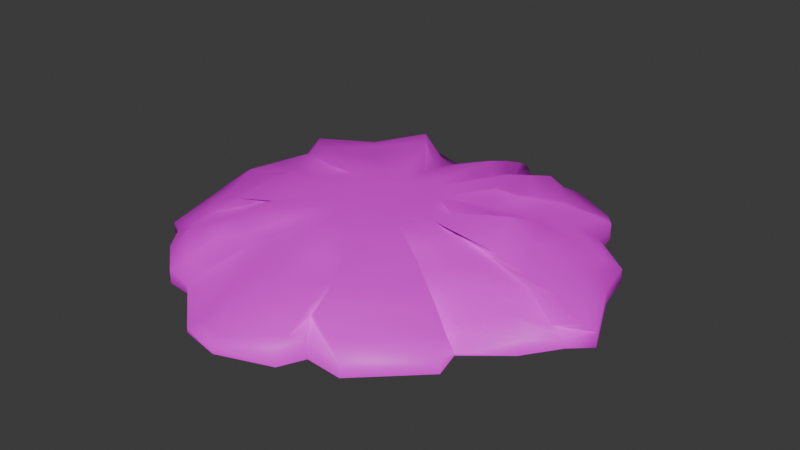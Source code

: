 # Source: Haypile.blend  (saved by Blender 4.0.36; exported with 4.5.12 LTS)
import bpy
from mathutils import Matrix  # noqa: F401  (used for matrix-valued properties, if any)

bpy.ops.wm.read_factory_settings(use_empty=True)
scene = bpy.context.scene
scene.name = 'Scene'

# ---- collections
col_collection = bpy.data.collections.new('Collection'); scene.collection.children.link(col_collection)

# ---- images (referenced by path relative to the original .blend; pixels are not part of the script)
import os
ASSET_DIR = os.environ.get("B2B_ASSET_DIR", "")  # directory of the original .blend (textures are referenced by path, not embedded)
HERE = os.path.dirname(os.path.abspath(__file__))  # packed textures are extracted next to this script under _unpacked/

def load_image(name, relpath, width, height, colorspace="sRGB"):
    """Load a texture the original file referenced (path relative to the .blend, or extracted next to this script)."""
    p = next((c for c in (os.path.join(HERE, relpath), os.path.join(ASSET_DIR, relpath)) if relpath and os.path.exists(c)), "")
    if p:
        img = bpy.data.images.load(p, check_existing=True)
        img.name = name
    else:  # same state as the original file: an image datablock whose file is absent (Cycles renders it pink)
        img = bpy.data.images.new(name, width, height)
        img.source = "FILE"
        img.filepath = "//" + (relpath or name)
    img.colorspace_settings.name = colorspace
    return img
img_hay_png = load_image('Hay.png', 'Hay.png', 1024, 1024, 'sRGB')

# ---- materials (node trees are filled in below, after node groups)
mat_hay = bpy.data.materials.new('Hay')
mat_hay.use_transparent_shadow = False

# ---- material node trees
mat_hay.use_nodes = True; mat_hay.node_tree.nodes.clear()
_N = mat_hay.node_tree.nodes; _L = mat_hay.node_tree.links
n0 = _N.new('ShaderNodeBsdfPrincipled'); n0.name = 'Principled BSDF'; n0.location = (10, 300)
n0.inputs[3].default_value = 1.45
n1 = _N.new('ShaderNodeOutputMaterial'); n1.name = 'Material Output'; n1.location = (300, 300)
n2 = _N.new('ShaderNodeTexImage'); n2.name = 'Image Texture'; n2.location = (-280, 280)
n2.image = img_hay_png
_L.new(n0.outputs[0], n1.inputs[0])
_L.new(n2.outputs[0], n0.inputs[0])
n1.is_active_output = True

# ---- world
world_world = bpy.data.worlds.new('World'); scene.world = world_world
world_world.use_nodes = True; world_world.node_tree.nodes.clear()
_N = world_world.node_tree.nodes; _L = world_world.node_tree.links
n0 = _N.new('ShaderNodeOutputWorld'); n0.name = 'World Output'; n0.location = (300, 300)
n1 = _N.new('ShaderNodeBackground'); n1.name = 'Background'; n1.location = (10, 300)
n1.inputs[0].default_value = (0.05088, 0.05088, 0.05088, 1.0)
_L.new(n1.outputs[0], n0.inputs[0])
n0.is_active_output = True
world_world.color = (0.05088, 0.05088, 0.05088)
world_world.use_sun_shadow = False
world_world.sun_shadow_jitter_overblur = 0.0

# ---- meshes
me_circle = bpy.data.meshes.new('Circle')
me_circle.from_pydata([(0.02068, 1.014, 0.04365), (-0.1625, 0.8383, 0.04695), (-0.3029, 0.843, 0.02577), (-0.632, 0.9316, 0.03255), (-0.7932, 0.7745, 0.01441), (-0.9164, 0.5118, 0.07384), (-0.9884, 0.4011, -0.002032), (-0.9952, 0.2069, 0.0386), (-0.9742, -0.02829, 0.0729), (-0.9824, -0.1704, 0.03303), (-0.8856, -0.5337, 0.03), (-0.8204, -0.5599, 0.03079), (-0.7094, -0.705, 0.03675), (-0.5368, -0.8498, 0.03854), (-0.4078, -0.8644, 0.02432), (-0.1844, -1.061, -0.002564), (0.007337, -1.099, 0.01136), (0.2555, -1.009, 0.04614), (0.3098, -0.8929, 0.05055), (0.4869, -0.9071, 0.04417), (0.7562, -0.6491, 0.04615), (0.723, -0.5178, -0.007832), (0.9091, -0.3644, 0.05761), (1.02, -0.2065, 0.01667), (1.11, -0.1235, 0.04796), (0.9723, 0.1832, 0.04615), (0.9283, 0.3817, 0.04183), (0.7361, 0.5098, 0.07005), (0.6911, 0.6984, 0.05544), (0.6193, 0.7982, 0.03065), (0.382, 0.9198, 0.03897), (0.1328, 0.9034, 0.03207), (0.02909, 0.9335, 0.09041), (-0.1321, 0.6879, 0.0952), (-0.2353, 0.7255, 0.06441), (-0.6205, 0.9039, 0.07427), (-0.7733, 0.7425, 0.0479), (-0.8855, 0.4422, 0.1343), (-0.9404, 0.3744, 0.024), (-0.9196, 0.1931, 0.08307), (-0.8787, -0.04377, 0.1329), (-0.901, -0.1452, 0.07497), (-0.7689, -0.5064, 0.09708), (-0.7459, -0.5175, 0.07172), (-0.6516, -0.6468, 0.1144), (-0.4822, -0.7904, 0.08298), (-0.3877, -0.7618, 0.0623), (-0.164, -1.017, 0.02323), (0.009695, -1.062, 0.04346), (0.2655, -0.9417, 0.09403), (0.2433, -0.8033, 0.1004), (0.4076, -0.8736, 0.09117), (0.7176, -0.5655, 0.09403), (0.6024, -0.4563, 0.01557), (0.8232, -0.3264, 0.1107), (0.9538, -0.1977, 0.05118), (1.074, -0.1821, 0.09667), (0.8844, 0.1586, 0.09404), (0.8511, 0.3463, 0.08776), (0.6214, 0.4393, 0.1288), (0.623, 0.6319, 0.1076), (0.6002, 0.71, 0.0715), (0.3483, 0.8371, 0.0836), (0.08704, 0.7826, 0.07357), (0.03682, 0.7998, 0.1476), (-0.1659, 0.5813, 0.1434), (0.4293, 0.3081, 0.1817), (-0.485, 0.8164, 0.1469), (-0.6182, 0.5643, 0.1405), (-0.784, 0.3121, 0.166), (-0.8015, 0.275, 0.1294), (-0.747, 0.09936, 0.1395), (-0.7496, -0.03892, 0.154), (-0.8121, -0.09339, 0.139), (-0.6792, -0.4905, 0.1609), (-0.646, -0.4767, 0.1439), (-0.5746, -0.5984, 0.1536), (-0.4111, -0.6908, 0.1717), (-0.2941, -0.6358, 0.1418), (-0.1251, -0.8657, 0.1283), (0.05303, -0.8827, 0.1317), (0.2419, -0.8083, 0.1475), (0.2572, -0.7334, 0.1674), (0.2926, -0.829, 0.1477), (0.6106, -0.4948, 0.1495), (0.4874, -0.414, 0.1275), (0.677, -0.3001, 0.1658), (0.8023, -0.1374, 0.1313), (0.9289, -0.1418, 0.1492), (0.7738, 0.1657, 0.1454), (0.7214, 0.3036, 0.1492), (0.5248, 0.379, 0.158), (0.5007, 0.5385, 0.1614), (0.5062, 0.608, 0.1428), (0.2984, 0.7898, 0.1467), (0.121, 0.673, 0.1449), (0.02068, 1.014, -0.02226), (-0.1625, 0.8383, -0.02226), (-0.3029, 0.843, -0.02226), (-0.632, 0.9316, -0.02226), (-0.7932, 0.7745, -0.02226), (-0.9164, 0.5118, -0.02226), (-0.9884, 0.4011, -0.02226), (-0.9952, 0.2069, -0.02226), (-0.9742, -0.02829, -0.02226), (-0.9824, -0.1704, -0.02226), (-0.8856, -0.5337, -0.02226), (-0.8204, -0.5599, -0.02226), (-0.7094, -0.705, -0.02226), (-0.5368, -0.8498, -0.02226), (-0.4078, -0.8644, -0.02226), (-0.1844, -1.061, -0.02226), (0.007337, -1.099, -0.02226), (0.2555, -1.009, -0.02226), (0.3098, -0.8929, -0.02226), (0.4869, -0.9071, -0.02226), (0.7562, -0.6491, -0.02226), (0.723, -0.5178, -0.02226), (0.9091, -0.3644, -0.02226), (1.02, -0.2065, -0.02226), (1.11, -0.1235, -0.02226), (0.9723, 0.1832, -0.02226), (0.9283, 0.3817, -0.02226), (0.7361, 0.5098, -0.02226), (0.6911, 0.6984, -0.02226), (0.6193, 0.7982, -0.02226), (0.382, 0.9198, -0.02226), (0.1328, 0.9034, -0.02226), (0.03348, 0.5082, 0.2021), (-0.1155, 0.3457, 0.1987), (0.3986, 0.4373, 0.1915), (-0.2758, 0.5549, 0.208), (-0.3642, 0.2939, 0.2073), (-0.5314, 0.1344, 0.2386), (-0.5176, 0.1283, 0.1961), (-0.4508, -0.00314, 0.1894), (-0.4846, -0.03771, 0.1955), (-0.5448, -0.08697, 0.2278), (-0.4429, -0.3298, 0.2019), (-0.4511, -0.3069, 0.1987), (-0.3878, -0.4376, 0.2186), (-0.266, -0.4716, 0.203), (-0.1591, -0.4097, 0.2035), (-0.06867, -0.5685, 0.2183), (0.07206, -0.5616, 0.1918), (0.1621, -0.5336, 0.2061), (0.2241, -0.6655, 0.1757), (0.3925, -0.3414, 0.2044), (0.2914, -0.2998, 0.1963), (0.4149, -0.2236, 0.2292), (0.5078, -0.07312, 0.1877), (0.6099, -0.09122, 0.2024), (0.5158, 0.1218, 0.2584), (0.4613, 0.1919, 0.2066), (0.3338, 0.2372, 0.2054), (0.2964, 0.3361, 0.245), (0.3214, 0.3833, 0.2012), (0.1932, 0.5638, 0.2034), (0.1177, 0.4281, 0.2045), (-0.2266, -0.5228, 0.1727), (-0.09689, -0.7171, 0.1614), (-0.1407, 0.4635, 0.1711), (0.4138, 0.4956, 0.191), (0.06255, -0.7222, 0.1617), (-0.3804, 0.6857, 0.1774), (0.2458, 0.6768, 0.175), (-0.4912, 0.4291, 0.2067), (0.1193, 0.5505, 0.1747), (-0.6577, 0.2232, 0.1925), (0.03515, 0.654, 0.1966), (0.2668, -0.7155, 0.1886), (-0.6595, 0.2016, 0.1627), (0.5015, -0.4181, 0.177), (-0.5989, 0.04811, 0.1644), (0.3894, -0.3569, 0.1619), (-0.6171, -0.03831, 0.1747), (0.5459, -0.2618, 0.1975), (-0.6872, -0.06937, 0.1655), (0.6551, -0.1053, 0.1595), (-0.5611, -0.4102, 0.2068), (0.7694, -0.1165, 0.1758), (-0.5419, -0.4053, 0.1733), (0.6448, 0.1438, 0.1708), (-0.4812, -0.518, 0.1861), (0.5913, 0.2477, 0.206), (-0.3385, -0.5812, 0.1747), (0.0345, 0.218, 0.2479), (-0.04676, 0.1294, 0.2479), (-0.1341, 0.2435, 0.2479), (-0.1824, 0.1012, 0.2696), (-0.2697, 0.01252, 0.2683), (-0.2296, -0.0608, 0.2479), (-0.248, -0.07965, 0.2479), (-0.2904, -0.08382, 0.2479), (-0.2275, -0.2327, 0.2479), (-0.1952, -0.2977, 0.2479), (-0.1288, -0.3163, 0.2479), (-0.07052, -0.2825, 0.2839), (-0.0212, -0.3691, 0.2479), (0.05554, -0.3653, 0.2479), (0.1008, -0.3655, 0.2479), (0.2302, -0.2452, 0.2479), (0.1751, -0.2226, 0.2479), (0.2425, -0.181, 0.2732), (0.2932, -0.09897, 0.2479), (0.3488, -0.1088, 0.2479), (0.2975, 0.007345, 0.2479), (0.2678, 0.04554, 0.287), (0.1983, 0.07027, 0.2479), (0.1915, 0.1499, 0.2479), (0.1216, 0.2483, 0.2479), (0.0804, 0.1743, 0.2479)], [], [(12, 44, 43, 11), (26, 58, 57, 25), (13, 45, 44, 12), (27, 59, 58, 26), (14, 46, 45, 13), (1, 33, 32, 0), (28, 60, 59, 27), (15, 47, 46, 14), (2, 34, 33, 1), (29, 61, 60, 28), (16, 48, 47, 15), (3, 35, 34, 2), (30, 62, 61, 29), (17, 49, 48, 16), (4, 36, 35, 3), (31, 63, 62, 30), (18, 50, 49, 17), (5, 37, 36, 4), (0, 32, 63, 31), (19, 51, 50, 18), (6, 38, 37, 5), (20, 52, 51, 19), (7, 39, 38, 6), (21, 53, 52, 20), (8, 40, 39, 7), (22, 54, 53, 21), (9, 41, 40, 8), (23, 55, 54, 22), (10, 42, 41, 9), (24, 56, 55, 23), (11, 43, 42, 10), (25, 57, 56, 24), (52, 84, 83, 51), (39, 71, 70, 38), (53, 85, 84, 52), (40, 72, 71, 39), (54, 86, 85, 53), (41, 73, 72, 40), (55, 87, 86, 54), (42, 74, 73, 41), (56, 88, 87, 55), (43, 75, 74, 42), (57, 89, 88, 56), (44, 76, 75, 43), (58, 90, 89, 57), (45, 77, 76, 44), (59, 91, 90, 58), (46, 78, 77, 45), (33, 65, 64, 32), (60, 92, 91, 59), (47, 79, 78, 46), (34, 65, 33), (61, 93, 92, 60), (48, 80, 79, 47), (35, 67, 65, 34), (62, 94, 93, 61), (49, 81, 80, 48), (36, 68, 67, 35), (63, 95, 94, 62), (50, 82, 81, 49), (37, 69, 68, 36), (32, 64, 95, 63), (51, 83, 82, 50), (38, 70, 69, 37), (18, 114, 115, 19), (5, 101, 102, 6), (19, 115, 116, 20), (6, 102, 103, 7), (20, 116, 117, 21), (7, 103, 104, 8), (21, 117, 118, 22), (8, 104, 105, 9), (22, 118, 119, 23), (9, 105, 106, 10), (23, 119, 120, 24), (10, 106, 107, 11), (24, 120, 121, 25), (11, 107, 108, 12), (25, 121, 122, 26), (12, 108, 109, 13), (26, 122, 123, 27), (13, 109, 110, 14), (0, 96, 97, 1), (27, 123, 124, 28), (14, 110, 111, 15), (1, 97, 98, 2), (28, 124, 125, 29), (15, 111, 112, 16), (2, 98, 99, 3), (29, 125, 126, 30), (16, 112, 113, 17), (3, 99, 100, 4), (30, 126, 127, 31), (17, 113, 114, 18), (4, 100, 101, 5), (31, 127, 96, 0), (130, 155, 154, 66), (160, 143, 142, 159), (65, 161, 169, 64), (162, 156, 155, 130), (163, 144, 143, 160), (164, 131, 129, 161), (165, 157, 156, 162), (146, 145, 144, 163), (166, 132, 131, 164), (167, 158, 157, 165), (168, 133, 132, 166), (169, 128, 158, 167), (171, 134, 133, 168), (172, 147, 146, 170), (173, 135, 134, 171), (174, 148, 147, 172), (175, 136, 135, 173), (176, 149, 148, 174), (177, 137, 136, 175), (178, 150, 149, 176), (179, 138, 137, 177), (180, 151, 150, 178), (181, 139, 138, 179), (182, 152, 151, 180), (183, 140, 139, 181), (184, 153, 152, 182), (185, 141, 140, 183), (66, 154, 153, 184), (159, 142, 141, 185), (161, 129, 128, 169), (78, 159, 185, 77), (91, 66, 184, 90), (77, 185, 183, 76), (90, 184, 182, 89), (76, 183, 181, 75), (89, 182, 180, 88), (75, 181, 179, 74), (88, 180, 178, 87), (74, 179, 177, 73), (87, 178, 176, 86), (73, 177, 175, 72), (86, 176, 174, 85), (72, 175, 173, 71), (85, 174, 172, 84), (71, 173, 171, 70), (84, 172, 170, 83), (70, 171, 168, 69), (83, 170, 146, 82), (64, 169, 167, 95), (69, 168, 166, 68), (82, 146, 81), (95, 167, 165, 94), (68, 166, 164, 67), (81, 146, 163, 80), (94, 165, 162, 93), (67, 164, 161, 65), (80, 163, 160, 79), (93, 162, 130, 92), (79, 160, 159, 78), (92, 130, 66, 91), (151, 205, 204, 150), (139, 194, 138), (131, 188, 187, 129), (152, 206, 205, 151), (140, 195, 194, 139), (153, 207, 206, 152), (141, 196, 195, 140), (154, 208, 207, 153), (142, 197, 196, 141), (129, 187, 186, 128), (155, 209, 208, 154), (143, 198, 197, 142), (156, 209, 155), (144, 199, 198, 143), (157, 210, 209, 156), (145, 200, 199, 144), (132, 189, 188, 131), (158, 211, 210, 157), (133, 190, 189, 132), (128, 186, 211, 158), (146, 200, 145), (134, 190, 133), (147, 201, 200, 146), (135, 191, 190, 134), (148, 202, 201, 147), (136, 192, 191, 135), (149, 203, 202, 148), (137, 193, 192, 136), (150, 204, 203, 149), (138, 194, 193, 137), (187, 188, 189, 190, 191, 192, 193, 194, 195, 196, 197, 198, 199, 200, 201, 202, 203, 204, 205, 206, 207, 208, 209, 210, 211, 186)])
me_circle.polygons.foreach_set('use_smooth', [True] * 187)
_uv = me_circle.uv_layers.new(name='UVMap')
_uv.uv.foreach_set('vector', [0.7862, 0.4652, 0.7544, 0.459, 0.7332, 0.5186, 0.7636, 0.5338, 0.06687, 0.1737, 0.09572, 0.1906, 0.1495, 0.1379, 0.1218, 0.1151, 0.7949, 0.3767, 0.7634, 0.3718, 0.7544, 0.459, 0.7862, 0.4652, 0.06802, 0.2647, 0.1166, 0.2859, 0.09572, 0.1906, 0.06687, 0.1737, 0.7709, 0.3315, 0.733, 0.3475, 0.7634, 0.3718, 0.7949, 0.3767, 0.1613, 0.6309, 0.2036, 0.5871, 0.08758, 0.5893, 0.06304, 0.6104, 0.01657, 0.3215, 0.05351, 0.3285, 0.1166, 0.2859, 0.06802, 0.2647, 0.7851, 0.215, 0.7663, 0.218, 0.733, 0.3475, 0.7709, 0.3315, 0.191, 0.6779, 0.2143, 0.6293, 0.2036, 0.5871, 0.1613, 0.6309, 7.125e-08, 0.3673, 0.03306, 0.3536, 0.05351, 0.3285, 0.01657, 0.3215, 0.7547, 0.144, 0.7421, 0.1513, 0.7663, 0.218, 0.7851, 0.215, 0.2355, 0.8048, 0.242, 0.7946, 0.2143, 0.6293, 0.191, 0.6779, 0.01328, 0.4717, 0.04782, 0.4639, 0.03306, 0.3536, 7.125e-08, 0.3673, 0.6702, 0.08287, 0.6461, 0.09434, 0.7421, 0.1513, 0.7547, 0.144, 0.8463, 0.08182, 0.8599, 0.0904, 0.871, 0.008287, 0.8543, -3.128e-09, 0.07418, 0.5493, 0.1238, 0.5369, 0.04782, 0.4639, 0.01328, 0.4717, 0.6202, 0.09108, 0.6059, 0.1324, 0.6461, 0.09434, 0.6702, 0.08287, 0.4358, 0.8036, 0.4517, 0.7776, 0.3286, 0.8086, 0.3226, 0.8224, 0.06304, 0.6104, 0.08758, 0.5893, 0.1238, 0.5369, 0.07418, 0.5493, 0.05278, 0.9892, 0.05558, 0.9507, 0.02971, 0.8849, 0.02611, 0.9286, 0.8398, 0.2476, 0.8507, 0.25, 0.8945, 0.2168, 0.8699, 0.1962, 0.4412, -2.195e-08, 0.4227, 0.03086, 0.5922, 0.0632, 0.5853, 0.03027, 0.5527, 0.7616, 0.5404, 0.7335, 0.4859, 0.7812, 0.4878, 0.803, 0.9135, 0.8382, 0.9263, 0.7855, 0.8736, 0.8286, 0.879, 0.8627, 0.6247, 0.7021, 0.6085, 0.6671, 0.5404, 0.7335, 0.5527, 0.7616, 0.3144, 0.01351, 0.3212, 0.0496, 0.4126, 0.09329, 0.4057, 0.04044, 0.6728, 0.6734, 0.6465, 0.6521, 0.6085, 0.6671, 0.6247, 0.7021, 0.2381, 0.01288, 0.2501, 0.03616, 0.3212, 0.0496, 0.3144, 0.01351, 0.7696, 0.5609, 0.7348, 0.5285, 0.6465, 0.6521, 0.6728, 0.6734, 0.9382, 2.56e-08, 0.9184, 0.0266, 0.9387, 0.06197, 0.9505, 0.04808, 0.912, 0.4994, 0.9125, 0.4633, 0.905, 0.4648, 0.9102, 0.508, 0.1218, 0.1151, 0.1495, 0.1379, 0.2181, -1.964e-08, 0.191, 0.001788, 0.4227, 0.03086, 0.4235, 0.08107, 0.6034, 0.1102, 0.5922, 0.0632, 0.5404, 0.7335, 0.5325, 0.656, 0.4874, 0.713, 0.4859, 0.7812, 0.9263, 0.7855, 0.9047, 0.7239, 0.8736, 0.7736, 0.8736, 0.8286, 0.6085, 0.6671, 0.5782, 0.6259, 0.5325, 0.656, 0.5404, 0.7335, 0.3212, 0.0496, 0.3453, 0.1027, 0.4246, 0.1394, 0.4126, 0.09329, 0.6465, 0.6521, 0.6099, 0.6343, 0.5782, 0.6259, 0.6085, 0.6671, 0.2501, 0.03616, 0.2643, 0.09838, 0.3453, 0.1027, 0.3212, 0.0496, 0.7348, 0.5285, 0.7097, 0.5024, 0.6099, 0.6343, 0.6465, 0.6521, 0.8251, 0.8914, 0.8283, 0.8292, 0.8075, 0.7868, 0.7949, 0.8573, 0.9125, 0.4633, 0.9053, 0.4167, 0.8992, 0.4273, 0.905, 0.4648, 0.1495, 0.1379, 0.1719, 0.1751, 0.2375, 0.05602, 0.2181, -1.964e-08, 0.7544, 0.459, 0.7215, 0.4442, 0.6978, 0.4947, 0.7332, 0.5186, 0.09572, 0.1906, 0.1386, 0.2229, 0.1719, 0.1751, 0.1495, 0.1379, 0.7634, 0.3718, 0.7152, 0.3704, 0.7215, 0.4442, 0.7544, 0.459, 0.1166, 0.2859, 0.1579, 0.3037, 0.1386, 0.2229, 0.09572, 0.1906, 0.733, 0.3475, 0.6712, 0.3445, 0.7152, 0.3704, 0.7634, 0.3718, 0.2036, 0.5871, 0.2459, 0.574, 0.1295, 0.5566, 0.08758, 0.5893, 0.05351, 0.3285, 0.1113, 0.3471, 0.1579, 0.3037, 0.1166, 0.2859, 0.7663, 0.218, 0.7084, 0.2383, 0.6712, 0.3445, 0.733, 0.3475, 0.2143, 0.6293, 0.2459, 0.574, 0.2036, 0.5871, 0.03306, 0.3536, 0.08738, 0.3609, 0.1113, 0.3471, 0.05351, 0.3285, 0.7421, 0.1513, 0.6743, 0.1764, 0.7084, 0.2383, 0.7663, 0.218, 0.9475, 0.2178, 0.9184, 0.2811, 0.9184, 0.4362, 0.9505, 0.3851, 0.04782, 0.4639, 0.07447, 0.4692, 0.08738, 0.3609, 0.03306, 0.3536, 0.6461, 0.09434, 0.6079, 0.1314, 0.6743, 0.1764, 0.7421, 0.1513, 0.3286, 0.8086, 0.3523, 0.7176, 0.2404, 0.7304, 0.242, 0.7946, 0.1238, 0.5369, 0.1521, 0.501, 0.07447, 0.4692, 0.04782, 0.4639, 0.1899, 0.8541, 0.187, 0.8224, 0.1736, 0.8481, 0.1718, 0.8827, 0.4517, 0.7776, 0.4715, 0.7153, 0.3523, 0.7176, 0.3286, 0.8086, 0.1663, 0.8224, 0.1427, 0.8501, 0.1427, 0.9032, 0.1718, 0.8711, 0.05558, 0.9507, 0.05558, 0.8972, 0.04046, 0.8549, 0.02971, 0.8849, 0.8736, 0.8862, 0.8529, 0.8116, 0.8379, 0.8069, 0.8319, 0.8649, 0.02611, 0.9286, 6.251e-09, 0.9404, 0.02896, 1.0, 0.05278, 0.9892, 0.8699, 0.1962, 0.832, 0.1963, 0.8319, 0.2476, 0.8398, 0.2476, 0.05635, 0.9687, 0.08249, 0.969, 0.08249, 0.8227, 0.05558, 0.8224, 0.8398, 0.2476, 0.8319, 0.2476, 0.8328, 0.3194, 0.8568, 0.3193, 0.879, 0.8627, 0.9038, 0.8735, 0.9188, 0.8404, 0.9135, 0.8382, 0.8568, 0.3193, 0.8328, 0.3194, 0.8342, 0.4019, 0.8718, 0.4018, 0.9592, 0.2177, 0.9649, 0.2178, 0.9644, 0.1242, 0.933, 0.1239, 0.8718, 0.4018, 0.8342, 0.4019, 0.8349, 0.4549, 0.8567, 0.4548, 0.933, 0.1239, 0.9644, 0.1242, 0.9658, 0.04826, 0.9505, 0.04808, 0.8567, 0.4548, 0.8349, 0.4549, 0.8377, 0.5725, 0.8583, 0.5725, 0.9505, 0.04808, 0.9658, 0.04826, 0.9658, 0.0003266, 0.9382, 2.56e-08, 0.9171, -2.201e-08, 0.8965, 0.0002878, 0.8969, 0.02804, 0.9178, 0.02775, 0.8237, -5.741e-09, 0.7959, 0.0002037, 0.7955, 0.1059, 0.8225, 0.1057, 0.9178, 0.02775, 0.8969, 0.02804, 0.8952, 0.09126, 0.9184, 0.09094, 0.8225, 0.1057, 0.7955, 0.1059, 0.7949, 0.1586, 0.8202, 0.1584, 0.9184, 0.09094, 0.8952, 0.09126, 0.8945, 0.1767, 0.9184, 0.1764, 0.8202, 0.1584, 0.7949, 0.1586, 0.7954, 0.2494, 0.8319, 0.2492, 0.9184, 0.1764, 0.8945, 0.1767, 0.8963, 0.2256, 0.9146, 0.2254, 0.1389, 0.8224, 0.1129, 0.8224, 0.1117, 0.9145, 0.1391, 0.9145, 0.8319, 0.2492, 0.7954, 0.2494, 0.7949, 0.3006, 0.8256, 0.3004, 0.9146, 0.2254, 0.8963, 0.2256, 0.8952, 0.3377, 0.9029, 0.3376, 0.946, 0.753, 0.9734, 0.753, 0.973, 0.7034, 0.954, 0.7034, 0.8256, 0.3004, 0.7949, 0.3006, 0.7949, 0.3444, 0.8158, 0.3442, 0.9029, 0.3376, 0.8952, 0.3377, 0.8975, 0.413, 0.9107, 0.4128, 0.954, 0.7034, 0.973, 0.7034, 0.9725, 0.5725, 0.9508, 0.5725, 0.8158, 0.3442, 0.7949, 0.3444, 0.7957, 0.4497, 0.8199, 0.4495, 0.09852, 0.9616, 0.1117, 0.962, 0.1094, 0.8721, 0.08249, 0.8715, 0.8543, -3.128e-09, 0.8326, 5.204e-05, 0.8319, 0.08185, 0.8463, 0.08182, 0.8199, 0.4495, 0.7957, 0.4497, 0.7971, 0.533, 0.8186, 0.5328, 0.08249, 0.8715, 0.1094, 0.8721, 0.1117, 0.8231, 0.0831, 0.8224, 0.8463, 0.08182, 0.8319, 0.08185, 0.832, 0.1963, 0.8699, 0.1962, 0.8186, 0.5328, 0.7971, 0.533, 0.7973, 0.5928, 0.8233, 0.5926, 0.1671, 0.3576, 0.2229, 0.3681, 0.2468, 0.334, 0.2023, 0.3189, 0.6537, 0.262, 0.5991, 0.2857, 0.5675, 0.3505, 0.6193, 0.3475, 0.2459, 0.574, 0.2787, 0.5393, 0.1775, 0.5245, 0.1295, 0.5566, 0.1446, 0.3658, 0.2019, 0.3707, 0.2229, 0.3681, 0.1671, 0.3576, 0.6199, 0.2089, 0.5654, 0.2414, 0.5991, 0.2857, 0.6537, 0.262, 0.2598, 0.6669, 0.2791, 0.6035, 0.3116, 0.5047, 0.2787, 0.5393, 0.1231, 0.4609, 0.1717, 0.4527, 0.2019, 0.3707, 0.1446, 0.3658, 0.5654, 0.1688, 0.5281, 0.2098, 0.5654, 0.2414, 0.6199, 0.2089, 0.3681, 0.6459, 0.3839, 0.5741, 0.2791, 0.6035, 0.2598, 0.6669, 0.1924, 0.474, 0.2327, 0.447, 0.1717, 0.4527, 0.1231, 0.4609, 0.4723, 0.6541, 0.4732, 0.593, 0.3839, 0.5741, 0.3681, 0.6459, 0.1775, 0.5245, 0.2254, 0.4923, 0.2327, 0.447, 0.1924, 0.474, 0.8578, 0.7475, 0.8628, 0.6834, 0.8526, 0.6867, 0.8452, 0.7468, 0.4229, 0.1335, 0.4223, 0.186, 0.5686, 0.2062, 0.586, 0.1582, 0.5163, 0.5961, 0.5, 0.5363, 0.4721, 0.5873, 0.4798, 0.6501, 0.91, 0.6774, 0.9154, 0.631, 0.8955, 0.6691, 0.8845, 0.7214, 0.5485, 0.5827, 0.5188, 0.5395, 0.5, 0.5363, 0.5163, 0.5961, 0.3621, 0.1537, 0.3789, 0.2047, 0.4312, 0.2282, 0.4279, 0.1838, 0.5742, 0.5987, 0.5483, 0.5482, 0.5188, 0.5395, 0.5485, 0.5827, 0.2867, 0.1533, 0.3091, 0.2083, 0.3789, 0.2047, 0.3621, 0.1537, 0.6572, 0.4816, 0.6047, 0.4608, 0.5483, 0.5482, 0.5742, 0.5987, 0.8204, 0.7674, 0.8124, 0.7055, 0.7953, 0.669, 0.8014, 0.7279, 0.9362, 0.7193, 0.946, 0.6662, 0.9366, 0.6676, 0.9314, 0.7249, 0.2078, 0.2121, 0.2438, 0.2491, 0.2923, 0.1709, 0.2649, 0.1135, 0.6746, 0.4314, 0.6276, 0.4187, 0.5991, 0.4686, 0.6514, 0.4764, 0.1859, 0.2526, 0.2331, 0.2824, 0.2438, 0.2491, 0.2078, 0.2121, 0.6634, 0.3709, 0.6115, 0.3715, 0.6276, 0.4187, 0.6746, 0.4314, 0.2023, 0.3189, 0.2468, 0.334, 0.2331, 0.2824, 0.1859, 0.2526, 0.6193, 0.3475, 0.5675, 0.3505, 0.6115, 0.3715, 0.6634, 0.3709, 0.2787, 0.5393, 0.3116, 0.5047, 0.2254, 0.4923, 0.1775, 0.5245, 0.6712, 0.3445, 0.6193, 0.3475, 0.6634, 0.3709, 0.7152, 0.3704, 0.1579, 0.3037, 0.2023, 0.3189, 0.1859, 0.2526, 0.1386, 0.2229, 0.7152, 0.3704, 0.6634, 0.3709, 0.6746, 0.4314, 0.7215, 0.4442, 0.1386, 0.2229, 0.1859, 0.2526, 0.2078, 0.2121, 0.1719, 0.1751, 0.7215, 0.4442, 0.6746, 0.4314, 0.6514, 0.4764, 0.6978, 0.4947, 0.1719, 0.1751, 0.2078, 0.2121, 0.2649, 0.1135, 0.2375, 0.05602, 0.9348, 0.7688, 0.9362, 0.7193, 0.9314, 0.7249, 0.9263, 0.7822, 0.8283, 0.8292, 0.8204, 0.7674, 0.8014, 0.7279, 0.8075, 0.7868, 0.7097, 0.5024, 0.6572, 0.4816, 0.5742, 0.5987, 0.6099, 0.6343, 0.2643, 0.09838, 0.2867, 0.1533, 0.3621, 0.1537, 0.3453, 0.1027, 0.6099, 0.6343, 0.5742, 0.5987, 0.5485, 0.5827, 0.5782, 0.6259, 0.3453, 0.1027, 0.3621, 0.1537, 0.4279, 0.1838, 0.4246, 0.1394, 0.5782, 0.6259, 0.5485, 0.5827, 0.5163, 0.5961, 0.5325, 0.656, 0.9047, 0.7239, 0.91, 0.6774, 0.8845, 0.7214, 0.8736, 0.7736, 0.5325, 0.656, 0.5163, 0.5961, 0.4798, 0.6501, 0.4874, 0.713, 0.4235, 0.08107, 0.4229, 0.1335, 0.586, 0.1582, 0.6034, 0.1102, 0.8529, 0.8116, 0.8578, 0.7475, 0.8452, 0.7468, 0.8379, 0.8069, 0.05558, 0.8972, 0.04889, 0.8517, 0.04041, 0.8224, 0.04046, 0.8549, 0.1295, 0.5566, 0.1775, 0.5245, 0.1924, 0.474, 0.1521, 0.501, 0.4715, 0.7153, 0.4723, 0.6541, 0.3681, 0.6459, 0.3523, 0.7176, 0.9402, 0.9436, 0.9446, 0.9009, 0.9216, 0.9668, 0.1521, 0.501, 0.1924, 0.474, 0.1231, 0.4609, 0.07447, 0.4692, 0.3523, 0.7176, 0.3681, 0.6459, 0.2598, 0.6669, 0.2404, 0.7304, 0.6079, 0.1314, 0.5654, 0.1688, 0.6199, 0.2089, 0.6743, 0.1764, 0.07447, 0.4692, 0.1231, 0.4609, 0.1446, 0.3658, 0.08738, 0.3609, 0.2404, 0.7304, 0.2598, 0.6669, 0.2787, 0.5393, 0.2459, 0.574, 0.6743, 0.1764, 0.6199, 0.2089, 0.6537, 0.262, 0.7084, 0.2383, 0.08738, 0.3609, 0.1446, 0.3658, 0.1671, 0.3576, 0.1113, 0.3471, 0.7084, 0.2383, 0.6537, 0.262, 0.6193, 0.3475, 0.6712, 0.3445, 0.1113, 0.3471, 0.1671, 0.3576, 0.2023, 0.3189, 0.1579, 0.3037, 0.8124, 0.7055, 0.8012, 0.6135, 0.7949, 0.5928, 0.7953, 0.669, 0.946, 0.6662, 0.9315, 0.5725, 0.9366, 0.6676, 0.2791, 0.6035, 0.3491, 0.4876, 0.3668, 0.4337, 0.3116, 0.5047, 0.2438, 0.2491, 0.3298, 0.2943, 0.3563, 0.2517, 0.2923, 0.1709, 0.6276, 0.4187, 0.5391, 0.3869, 0.5236, 0.414, 0.5991, 0.4686, 0.2331, 0.2824, 0.324, 0.3125, 0.3298, 0.2943, 0.2438, 0.2491, 0.6115, 0.3715, 0.5303, 0.3611, 0.5391, 0.3869, 0.6276, 0.4187, 0.2468, 0.334, 0.3315, 0.3407, 0.324, 0.3125, 0.2331, 0.2824, 0.5675, 0.3505, 0.5064, 0.3496, 0.5303, 0.3611, 0.6115, 0.3715, 0.3116, 0.5047, 0.3668, 0.4337, 0.3198, 0.427, 0.2254, 0.4923, 0.2229, 0.3681, 0.3184, 0.3593, 0.3315, 0.3407, 0.2468, 0.334, 0.5991, 0.2857, 0.5236, 0.3143, 0.5064, 0.3496, 0.5675, 0.3505, 0.8992, 0.5306, 0.8974, 0.4243, 0.8945, 0.5087, 0.5654, 0.2414, 0.5052, 0.2901, 0.5236, 0.3143, 0.5991, 0.2857, 0.1717, 0.4527, 0.2905, 0.4054, 0.307, 0.3606, 0.2019, 0.3707, 0.5281, 0.2098, 0.4849, 0.2729, 0.5052, 0.2901, 0.5654, 0.2414, 0.3839, 0.5741, 0.4062, 0.4716, 0.3491, 0.4876, 0.2791, 0.6035, 0.2327, 0.447, 0.3238, 0.4023, 0.2905, 0.4054, 0.1717, 0.4527, 0.4732, 0.593, 0.4549, 0.4819, 0.4062, 0.4716, 0.3839, 0.5741, 0.2254, 0.4923, 0.3198, 0.427, 0.3238, 0.4023, 0.2327, 0.447, 0.1427, 0.9127, 0.1427, 0.8372, 0.1391, 0.8849, 0.8628, 0.6834, 0.8736, 0.5725, 0.8526, 0.6867, 0.4223, 0.186, 0.4272, 0.2599, 0.507, 0.271, 0.5686, 0.2062, 0.5, 0.5363, 0.4696, 0.4509, 0.4543, 0.4787, 0.4721, 0.5873, 0.9154, 0.631, 0.9186, 0.5725, 0.9093, 0.594, 0.8955, 0.6691, 0.5188, 0.5395, 0.4798, 0.4527, 0.4696, 0.4509, 0.5, 0.5363, 0.3789, 0.2047, 0.4035, 0.2703, 0.4321, 0.283, 0.4312, 0.2282, 0.5483, 0.5482, 0.4906, 0.4656, 0.4798, 0.4527, 0.5188, 0.5395, 0.3091, 0.2083, 0.3655, 0.272, 0.4035, 0.2703, 0.3789, 0.2047, 0.6047, 0.4608, 0.5267, 0.4098, 0.4906, 0.4656, 0.5483, 0.5482, 0.3668, 0.4337, 0.3491, 0.4876, 0.4062, 0.4716, 0.4549, 0.4819, 0.4696, 0.4509, 0.4798, 0.4527, 0.4906, 0.4656, 0.5267, 0.4098, 0.5391, 0.3869, 0.5303, 0.3611, 0.5064, 0.3496, 0.5236, 0.3143, 0.5052, 0.2901, 0.4849, 0.2729, 0.4272, 0.2599, 0.4321, 0.283, 0.4035, 0.2703, 0.3655, 0.272, 0.3563, 0.2517, 0.3298, 0.2943, 0.324, 0.3125, 0.3315, 0.3407, 0.3184, 0.3593, 0.2905, 0.4054, 0.3238, 0.4023, 0.3198, 0.427])
me_circle.materials.append(mat_hay)
me_circle.update()
me_circle.normals_split_custom_set([tuple(v) for v in zip(*[iter([-0.5974, -0.566, 0.5681, -0.4011, -0.3601, 0.8423, -0.4354, -0.3567, 0.8265, -0.6149, -0.5595, 0.5557, 0.6375, 0.4504, 0.6251, 0.3514, 0.2212, 0.9097, 0.4367, 0.1923, 0.8788, 0.7654, 0.2962, 0.5714, -0.3412, -0.7347, 0.5863, -0.1007, -0.5616, 0.8213, -0.4011, -0.3601, 0.8423, -0.5974, -0.566, 0.5681, 0.6505, 0.4449, 0.6155, 0.3249, 0.2136, 0.9213, 0.3514, 0.2212, 0.9097, 0.6375, 0.4504, 0.6251, -0.2489, -0.6559, 0.7126, -0.1648, -0.4674, 0.8685, -0.1007, -0.5616, 0.8213, -0.3412, -0.7347, 0.5863, -0.4202, 0.5826, 0.6957, -0.3415, 0.3392, 0.8765, -0.06774, 0.4002, 0.9139, -0.1599, 0.6527, 0.7405, 0.7429, 0.3283, 0.5834, 0.3288, 0.1888, 0.9253, 0.3249, 0.2136, 0.9213, 0.6505, 0.4449, 0.6155, -0.3465, -0.6201, 0.7039, -0.2578, -0.4187, 0.8708, -0.1648, -0.4674, 0.8685, -0.2489, -0.6559, 0.7126, 0.1438, 0.7654, 0.6272, 0.2357, 0.6052, 0.7604, -0.3415, 0.3392, 0.8765, -0.4202, 0.5826, 0.6957, 0.4299, 0.6406, 0.6362, 0.2653, 0.4072, 0.8739, 0.3288, 0.1888, 0.9253, 0.7429, 0.3283, 0.5834, 0.09389, -0.8441, 0.5279, -0.03255, -0.4845, 0.8742, -0.2578, -0.4187, 0.8708, -0.3465, -0.6201, 0.7039, -0.06308, 0.8464, 0.5288, -0.03113, 0.5087, 0.8604, 0.2357, 0.6052, 0.7604, 0.1438, 0.7654, 0.6272, 0.1396, 0.7052, 0.6951, 0.07995, 0.4783, 0.8745, 0.2653, 0.4072, 0.8739, 0.4299, 0.6406, 0.6362, 0.5361, -0.7112, 0.4546, 0.2448, -0.4384, 0.8648, -0.03255, -0.4845, 0.8742, 0.09389, -0.8441, 0.5279, -0.7591, 0.5301, 0.3777, -0.3163, 0.2747, 0.908, -0.03113, 0.5087, 0.8604, -0.06308, 0.8464, 0.5288, 0.204, 0.6958, 0.6887, 0.1283, 0.5066, 0.8526, 0.07995, 0.4783, 0.8745, 0.1396, 0.7052, 0.6951, 0.3827, -0.8277, 0.4104, 0.2469, -0.684, 0.6865, 0.2448, -0.4384, 0.8648, 0.5361, -0.7112, 0.4546, -0.8373, 0.3777, 0.3953, -0.3983, 0.1651, 0.9023, -0.3163, 0.2747, 0.908, -0.7591, 0.5301, 0.3777, -0.1599, 0.6527, 0.7405, -0.06774, 0.4002, 0.9139, 0.1283, 0.5066, 0.8526, 0.204, 0.6958, 0.6887, 0.3906, -0.7228, 0.57, 0.2315, -0.4107, 0.8819, 0.2469, -0.684, 0.6865, 0.3827, -0.8277, 0.4104, -0.8282, 0.1866, 0.5285, -0.5754, -0.03279, 0.8172, -0.3983, 0.1651, 0.9023, -0.8373, 0.3777, 0.3953, 0.7155, -0.3601, 0.5986, 0.4703, -0.07614, 0.8792, 0.2315, -0.4107, 0.8819, 0.3906, -0.7228, 0.57, -0.8115, 0.06317, 0.581, -0.3793, 0.1248, 0.9168, -0.5754, -0.03279, 0.8172, -0.8282, 0.1866, 0.5285, 0.5763, -0.3869, 0.7198, 0.4454, -0.2816, 0.8499, 0.4703, -0.07614, 0.8792, 0.7155, -0.3601, 0.5986, -0.8371, -0.04629, 0.545, -0.3681, 0.005278, 0.9298, -0.3793, 0.1248, 0.9168, -0.8115, 0.06317, 0.581, 0.4497, -0.5804, 0.6789, 0.2768, -0.4353, 0.8567, 0.4454, -0.2816, 0.8499, 0.5763, -0.3869, 0.7198, -0.7381, -0.1763, 0.6512, -0.4817, -0.1586, 0.8619, -0.3681, 0.005278, 0.9298, -0.8371, -0.04629, 0.545, 0.7181, -0.5689, 0.401, 0.3713, -0.393, 0.8413, 0.2768, -0.4353, 0.8567, 0.4497, -0.5804, 0.6789, -0.6723, -0.2833, 0.6839, -0.4734, -0.2034, 0.8571, -0.4817, -0.1586, 0.8619, -0.7381, -0.1763, 0.6512, 0.8502, 0.1218, 0.5122, 0.4335, -0.02293, 0.9009, 0.3713, -0.393, 0.8413, 0.7181, -0.5689, 0.401, -0.6149, -0.5595, 0.5557, -0.4354, -0.3567, 0.8265, -0.4734, -0.2034, 0.8571, -0.6723, -0.2833, 0.6839, 0.7654, 0.2962, 0.5714, 0.4367, 0.1923, 0.8788, 0.4335, -0.02293, 0.9009, 0.8502, 0.1218, 0.5122, 0.4703, -0.07614, 0.8792, 0.3821, -0.05164, 0.9227, 0.2085, -0.2972, 0.9318, 0.2315, -0.4107, 0.8819, -0.3793, 0.1248, 0.9168, -0.2585, 0.08329, 0.9624, -0.4587, -0.1325, 0.8787, -0.5754, -0.03279, 0.8172, 0.4454, -0.2816, 0.8499, 0.439, -0.271, 0.8567, 0.3821, -0.05164, 0.9227, 0.4703, -0.07614, 0.8792, -0.3681, 0.005278, 0.9298, -0.198, 0.06911, 0.9778, -0.2585, 0.08329, 0.9624, -0.3793, 0.1248, 0.9168, 0.2768, -0.4353, 0.8567, 0.2577, -0.3365, 0.9057, 0.439, -0.271, 0.8567, 0.4454, -0.2816, 0.8499, -0.4817, -0.1586, 0.8619, -0.3883, -0.08566, 0.9175, -0.198, 0.06911, 0.9778, -0.3681, 0.005278, 0.9298, 0.3713, -0.393, 0.8413, 0.237, -0.2801, 0.9303, 0.2577, -0.3365, 0.9057, 0.2768, -0.4353, 0.8567, -0.4734, -0.2034, 0.8571, -0.3706, -0.1508, 0.9165, -0.3883, -0.08566, 0.9175, -0.4817, -0.1586, 0.8619, 0.4335, -0.02293, 0.9009, 0.2475, -0.05727, 0.9672, 0.237, -0.2801, 0.9303, 0.3713, -0.393, 0.8413, -0.4354, -0.3567, 0.8265, -0.2683, -0.3035, 0.9143, -0.3706, -0.1508, 0.9165, -0.4734, -0.2034, 0.8571, 0.4367, 0.1923, 0.8788, 0.317, 0.1282, 0.9397, 0.2475, -0.05727, 0.9672, 0.4335, -0.02293, 0.9009, -0.4011, -0.3601, 0.8423, -0.2732, -0.2148, 0.9377, -0.2683, -0.3035, 0.9143, -0.4354, -0.3567, 0.8265, 0.3514, 0.2212, 0.9097, 0.2695, 0.2079, 0.9403, 0.317, 0.1282, 0.9397, 0.4367, 0.1923, 0.8788, -0.1007, -0.5616, 0.8213, 0.005188, -0.422, 0.9066, -0.2732, -0.2148, 0.9377, -0.4011, -0.3601, 0.8423, 0.3249, 0.2136, 0.9213, 0.2297, 0.2054, 0.9513, 0.2695, 0.2079, 0.9403, 0.3514, 0.2212, 0.9097, -0.1648, -0.4674, 0.8685, -0.1488, -0.3944, 0.9068, 0.005188, -0.422, 0.9066, -0.1007, -0.5616, 0.8213, -0.3415, 0.3392, 0.8765, 0.009257, 0.5173, 0.8558, -0.08331, 0.362, 0.9285, -0.06774, 0.4002, 0.9139, 0.3288, 0.1888, 0.9253, 0.2737, 0.1046, 0.9561, 0.2297, 0.2054, 0.9513, 0.3249, 0.2136, 0.9213, -0.2578, -0.4187, 0.8708, -0.2089, -0.3336, 0.9193, -0.1488, -0.3944, 0.9068, -0.1648, -0.4674, 0.8685, 0.2357, 0.6052, 0.7604, 0.009257, 0.5173, 0.8558, -0.3415, 0.3392, 0.8765, 0.2653, 0.4072, 0.8739, 0.2473, 0.3172, 0.9155, 0.2737, 0.1046, 0.9561, 0.3288, 0.1888, 0.9253, -0.03255, -0.4845, 0.8742, -0.0337, -0.3399, 0.9398, -0.2089, -0.3336, 0.9193, -0.2578, -0.4187, 0.8708, -0.03113, 0.5087, 0.8604, -0.04392, 0.3638, 0.9304, 0.009257, 0.5173, 0.8558, 0.2357, 0.6052, 0.7604, 0.07995, 0.4783, 0.8745, 0.07167, 0.4058, 0.9112, 0.2473, 0.3172, 0.9155, 0.2653, 0.4072, 0.8739, 0.2448, -0.4384, 0.8648, 0.09169, -0.3148, 0.9447, -0.0337, -0.3399, 0.9398, -0.03255, -0.4845, 0.8742, -0.3163, 0.2747, 0.908, -0.2322, 0.1956, 0.9528, -0.04392, 0.3638, 0.9304, -0.03113, 0.5087, 0.8604, 0.1283, 0.5066, 0.8526, 0.1148, 0.4885, 0.865, 0.07167, 0.4058, 0.9112, 0.07995, 0.4783, 0.8745, 0.2469, -0.684, 0.6865, -0.1289, -0.7974, 0.5895, 0.09169, -0.3148, 0.9447, 0.2448, -0.4384, 0.8648, -0.3983, 0.1651, 0.9023, -0.2725, 0.1096, 0.9559, -0.2322, 0.1956, 0.9528, -0.3163, 0.2747, 0.908, -0.06774, 0.4002, 0.9139, -0.08331, 0.362, 0.9285, 0.1148, 0.4885, 0.865, 0.1283, 0.5066, 0.8526, 0.2315, -0.4107, 0.8819, 0.2085, -0.2972, 0.9318, -0.1289, -0.7974, 0.5895, 0.2469, -0.684, 0.6865, -0.5754, -0.03279, 0.8172, -0.4587, -0.1325, 0.8787, -0.2725, 0.1096, 0.9559, -0.3983, 0.1651, 0.9023, 0.3827, -0.8277, 0.4104, 0.4083, -0.9129, 4.08e-05, 0.474, -0.8805, 0.0, 0.3906, -0.7228, 0.57, -0.8373, 0.3777, 0.3953, -0.8879, 0.46, 0.0, -0.9547, 0.2977, 0.0, -0.8282, 0.1866, 0.5285, 0.3906, -0.7228, 0.57, 0.474, -0.8805, 0.0, 0.8057, -0.5923, -3.032e-08, 0.7155, -0.3601, 0.5986, -0.8282, 0.1866, 0.5285, -0.9547, 0.2977, 0.0, -0.9986, -0.05197, 0.0, -0.8115, 0.06317, 0.581, 0.7155, -0.3601, 0.5986, 0.8057, -0.5923, -3.032e-08, 0.8634, -0.5045, -1.837e-08, 0.5763, -0.3869, 0.7198, -0.8115, 0.06317, 0.581, -0.9986, -0.05197, 0.0, -0.9994, -0.03509, 0.0, -0.8371, -0.04629, 0.545, 0.5763, -0.3869, 0.7198, 0.8634, -0.5045, -1.837e-08, 0.7344, -0.6787, 0.0, 0.4497, -0.5804, 0.6789, -0.8371, -0.04629, 0.545, -0.9994, -0.03509, 0.0, -0.9887, -0.15, 0.0, -0.7381, -0.1763, 0.6512, 0.4497, -0.5804, 0.6789, 0.7344, -0.6787, 0.0, 0.7707, -0.6372, 6.981e-08, 0.7181, -0.5689, 0.401, -0.7381, -0.1763, 0.6512, -0.9887, -0.15, 0.0, -0.9243, -0.3817, -2.858e-08, -0.6723, -0.2833, 0.6839, 0.7181, -0.5689, 0.401, 0.7707, -0.6372, 6.981e-08, 0.9842, 0.177, 8.795e-08, 0.8502, 0.1218, 0.5122, -0.6723, -0.2833, 0.6839, -0.9243, -0.3817, -2.858e-08, -0.7017, -0.7125, -1.116e-08, -0.6149, -0.5595, 0.5557, 0.8502, 0.1218, 0.5122, 0.9842, 0.177, 8.795e-08, 0.9402, 0.3407, -1.001e-08, 0.7654, 0.2962, 0.5714, -0.6149, -0.5595, 0.5557, -0.7017, -0.7125, -1.116e-08, -0.7123, -0.7018, 0.0, -0.5974, -0.566, 0.5681, 0.7654, 0.2962, 0.5714, 0.9402, 0.3407, -1.001e-08, 0.7906, 0.6123, 0.0, 0.6375, 0.4504, 0.6251, -0.5974, -0.566, 0.5681, -0.7123, -0.7018, 0.0, -0.4805, -0.877, 3.667e-05, -0.3412, -0.7347, 0.5863, 0.6375, 0.4504, 0.6251, 0.7906, 0.6123, 0.0, 0.81, 0.5864, 0.0, 0.6505, 0.4449, 0.6155, -0.3412, -0.7347, 0.5863, -0.4805, -0.877, 3.667e-05, -0.4541, -0.891, 5.217e-05, -0.2489, -0.6559, 0.7126, -0.1599, 0.6527, 0.7405, -0.2637, 0.9646, 0.0, -0.4909, 0.8712, 0.0, -0.4202, 0.5826, 0.6957, 0.6505, 0.4449, 0.6155, 0.81, 0.5864, 0.0, 0.9356, 0.3532, -5.93e-09, 0.7429, 0.3283, 0.5834, -0.2489, -0.6559, 0.7126, -0.4541, -0.891, 5.217e-05, -0.5153, -0.857, -6.991e-05, -0.3465, -0.6201, 0.7039, -0.4202, 0.5826, 0.6957, -0.4909, 0.8712, 0.0, 0.1887, 0.982, -3.572e-05, 0.1438, 0.7654, 0.6272, 0.7429, 0.3283, 0.5834, 0.9356, 0.3532, -5.93e-09, 0.594, 0.8045, 0.0, 0.4299, 0.6406, 0.6362, -0.3465, -0.6201, 0.7039, -0.5153, -0.857, -6.991e-05, 0.1966, -0.9805, -1.418e-06, 0.09389, -0.8441, 0.5279, 0.1438, 0.7654, 0.6272, 0.1887, 0.982, -3.572e-05, -0.1078, 0.9942, -1.279e-08, -0.06308, 0.8464, 0.5288, 0.4299, 0.6406, 0.6362, 0.594, 0.8045, 0.0, 0.2097, 0.9778, 3.534e-06, 0.1396, 0.7052, 0.6951, 0.09389, -0.8441, 0.5279, 0.1966, -0.9805, -1.418e-06, 0.6126, -0.7904, -7.076e-09, 0.5361, -0.7112, 0.4546, -0.06308, 0.8464, 0.5288, -0.1078, 0.9942, -1.279e-08, -0.8455, 0.534, 0.0, -0.7591, 0.5301, 0.3777, 0.1396, 0.7052, 0.6951, 0.2097, 0.9778, 3.534e-06, 0.2612, 0.9653, 0.0, 0.204, 0.6958, 0.6887, 0.5361, -0.7112, 0.4546, 0.6126, -0.7904, -7.076e-09, 0.4083, -0.9129, 4.08e-05, 0.3827, -0.8277, 0.4104, -0.7591, 0.5301, 0.3777, -0.8455, 0.534, 0.0, -0.8879, 0.46, 0.0, -0.8373, 0.3777, 0.3953, 0.204, 0.6958, 0.6887, 0.2612, 0.9653, 0.0, -0.2637, 0.9646, 0.0, -0.1599, 0.6527, 0.7405, 0.2895, 0.02448, 0.9569, 0.2238, 0.02347, 0.9744, 0.1628, 0.1433, 0.9762, 0.1946, 0.1528, 0.9689, -0.1114, -0.2111, 0.9711, -0.08977, -0.2326, 0.9684, -0.1788, -0.2621, 0.9483, -0.119, -0.2294, 0.966, 0.009257, 0.5173, 0.8558, -0.00122, 0.2864, 0.9581, -0.07319, 0.1906, 0.9789, -0.08331, 0.362, 0.9285, 0.132, 0.1759, 0.9755, 0.0621, 0.1533, 0.9862, 0.2238, 0.02347, 0.9744, 0.2895, 0.02448, 0.9569, 0.002818, -0.2181, 0.9759, 0.04402, -0.2441, 0.9688, -0.08977, -0.2326, 0.9684, -0.1114, -0.2111, 0.9711, 0.01293, 0.2062, 0.9784, 0.04848, 0.1706, 0.9842, 0.0518, 0.2353, 0.9705, -0.00122, 0.2864, 0.9581, 0.01747, 0.2063, 0.9783, 0.01262, 0.1448, 0.9894, 0.0621, 0.1533, 0.9862, 0.132, 0.1759, 0.9755, 0.05682, -0.1578, 0.9858, -0.04657, -0.2351, 0.9709, 0.04402, -0.2441, 0.9688, 0.002818, -0.2181, 0.9759, -0.1442, 0.131, 0.9808, -0.08913, 0.1223, 0.9885, 0.04848, 0.1706, 0.9842, 0.01293, 0.2062, 0.9784, 0.0356, 0.2557, 0.9661, -0.05649, 0.1948, 0.9792, 0.01262, 0.1448, 0.9894, 0.01747, 0.2063, 0.9783, -0.208, 0.0425, 0.9772, -0.1399, 0.03634, 0.9895, -0.08913, 0.1223, 0.9885, -0.1442, 0.131, 0.9808, -0.07319, 0.1906, 0.9789, -0.06635, 0.1394, 0.988, -0.05649, 0.1948, 0.9792, 0.0356, 0.2557, 0.9661, -0.3325, -0.2588, 0.9069, -0.3979, -0.4286, 0.8112, -0.1399, 0.03634, 0.9895, -0.208, 0.0425, 0.9772, 0.2242, -0.01405, 0.9744, 0.1684, -0.04212, 0.9848, 0.05682, -0.1578, 0.9858, 0.1322, -0.139, 0.9814, -0.1922, 0.01068, 0.9813, -0.2677, -0.09141, 0.9592, -0.3979, -0.4286, 0.8112, -0.3325, -0.2588, 0.9069, 0.2381, -0.2321, 0.9431, 0.2268, -0.2981, 0.9272, 0.1684, -0.04212, 0.9848, 0.2242, -0.01405, 0.9744, -0.1571, 0.2151, 0.9639, -0.1406, 0.4167, 0.8981, -0.2677, -0.09141, 0.9592, -0.1922, 0.01068, 0.9813, 0.1652, -0.16, 0.9732, 0.1802, -0.1491, 0.9723, 0.2268, -0.2981, 0.9272, 0.2381, -0.2321, 0.9431, -0.2431, 0.01108, 0.9699, -0.1562, 0.01955, 0.9875, -0.1406, 0.4167, 0.8981, -0.1571, 0.2151, 0.9639, 0.188, -0.129, 0.9737, 0.2392, -0.1319, 0.962, 0.1802, -0.1491, 0.9723, 0.1652, -0.16, 0.9732, -0.2046, -0.09278, 0.9744, -0.1339, -0.1137, 0.9844, -0.1562, 0.01955, 0.9875, -0.2431, 0.01108, 0.9699, 0.2405, -0.05512, 0.9691, 0.2171, -0.183, 0.9588, 0.2392, -0.1319, 0.962, 0.188, -0.129, 0.9737, -0.1573, -0.2027, 0.9665, -0.1896, -0.05658, 0.9802, -0.1339, -0.1137, 0.9844, -0.2046, -0.09278, 0.9744, 0.2726, 0.0899, 0.9579, 0.2059, 0.03024, 0.9781, 0.2171, -0.183, 0.9588, 0.2405, -0.05512, 0.9691, -0.157, -0.1218, 0.9801, -0.1264, -0.1278, 0.9837, -0.1896, -0.05658, 0.9802, -0.1573, -0.2027, 0.9665, 0.167, 0.2123, 0.9628, 0.04936, 0.2722, 0.961, 0.2059, 0.03024, 0.9781, 0.2726, 0.0899, 0.9579, 0.04819, -0.2482, 0.9675, 0.04387, -0.3155, 0.9479, -0.1264, -0.1278, 0.9837, -0.157, -0.1218, 0.9801, 0.1946, 0.1528, 0.9689, 0.1628, 0.1433, 0.9762, 0.04936, 0.2722, 0.961, 0.167, 0.2123, 0.9628, -0.119, -0.2294, 0.966, -0.1788, -0.2621, 0.9483, 0.04387, -0.3155, 0.9479, 0.04819, -0.2482, 0.9675, -0.00122, 0.2864, 0.9581, 0.0518, 0.2353, 0.9705, -0.06635, 0.1394, 0.988, -0.07319, 0.1906, 0.9789, -0.1488, -0.3944, 0.9068, -0.119, -0.2294, 0.966, 0.04819, -0.2482, 0.9675, 0.005188, -0.422, 0.9066, 0.2297, 0.2054, 0.9513, 0.1946, 0.1528, 0.9689, 0.167, 0.2123, 0.9628, 0.2695, 0.2079, 0.9403, 0.005188, -0.422, 0.9066, 0.04819, -0.2482, 0.9675, -0.157, -0.1218, 0.9801, -0.2732, -0.2148, 0.9377, 0.2695, 0.2079, 0.9403, 0.167, 0.2123, 0.9628, 0.2726, 0.0899, 0.9579, 0.317, 0.1282, 0.9397, -0.2732, -0.2148, 0.9377, -0.157, -0.1218, 0.9801, -0.1573, -0.2027, 0.9665, -0.2683, -0.3035, 0.9143, 0.317, 0.1282, 0.9397, 0.2726, 0.0899, 0.9579, 0.2405, -0.05512, 0.9691, 0.2475, -0.05727, 0.9672, -0.2683, -0.3035, 0.9143, -0.1573, -0.2027, 0.9665, -0.2046, -0.09278, 0.9744, -0.3706, -0.1508, 0.9165, 0.2475, -0.05727, 0.9672, 0.2405, -0.05512, 0.9691, 0.188, -0.129, 0.9737, 0.237, -0.2801, 0.9303, -0.3706, -0.1508, 0.9165, -0.2046, -0.09278, 0.9744, -0.2431, 0.01108, 0.9699, -0.3883, -0.08566, 0.9175, 0.237, -0.2801, 0.9303, 0.188, -0.129, 0.9737, 0.1652, -0.16, 0.9732, 0.2577, -0.3365, 0.9057, -0.3883, -0.08566, 0.9175, -0.2431, 0.01108, 0.9699, -0.1571, 0.2151, 0.9639, -0.198, 0.06911, 0.9778, 0.2577, -0.3365, 0.9057, 0.1652, -0.16, 0.9732, 0.2381, -0.2321, 0.9431, 0.439, -0.271, 0.8567, -0.198, 0.06911, 0.9778, -0.1571, 0.2151, 0.9639, -0.1922, 0.01068, 0.9813, -0.2585, 0.08329, 0.9624, 0.439, -0.271, 0.8567, 0.2381, -0.2321, 0.9431, 0.2242, -0.01405, 0.9744, 0.3821, -0.05164, 0.9227, -0.2585, 0.08329, 0.9624, -0.1922, 0.01068, 0.9813, -0.3325, -0.2588, 0.9069, -0.4587, -0.1325, 0.8787, 0.3821, -0.05164, 0.9227, 0.2242, -0.01405, 0.9744, 0.1322, -0.139, 0.9814, 0.2085, -0.2972, 0.9318, -0.4587, -0.1325, 0.8787, -0.3325, -0.2588, 0.9069, -0.208, 0.0425, 0.9772, -0.2725, 0.1096, 0.9559, 0.2085, -0.2972, 0.9318, 0.1322, -0.139, 0.9814, 0.05682, -0.1578, 0.9858, -0.1289, -0.7974, 0.5895, -0.08331, 0.362, 0.9285, -0.07319, 0.1906, 0.9789, 0.0356, 0.2557, 0.9661, 0.1148, 0.4885, 0.865, -0.2725, 0.1096, 0.9559, -0.208, 0.0425, 0.9772, -0.1442, 0.131, 0.9808, -0.2322, 0.1956, 0.9528, -0.1289, -0.7974, 0.5895, 0.05682, -0.1578, 0.9858, 0.09169, -0.3148, 0.9447, 0.1148, 0.4885, 0.865, 0.0356, 0.2557, 0.9661, 0.01747, 0.2063, 0.9783, 0.07167, 0.4058, 0.9112, -0.2322, 0.1956, 0.9528, -0.1442, 0.131, 0.9808, 0.01293, 0.2062, 0.9784, -0.04392, 0.3638, 0.9304, 0.09169, -0.3148, 0.9447, 0.05682, -0.1578, 0.9858, 0.002818, -0.2181, 0.9759, -0.0337, -0.3399, 0.9398, 0.07167, 0.4058, 0.9112, 0.01747, 0.2063, 0.9783, 0.132, 0.1759, 0.9755, 0.2473, 0.3172, 0.9155, -0.04392, 0.3638, 0.9304, 0.01293, 0.2062, 0.9784, -0.00122, 0.2864, 0.9581, 0.009257, 0.5173, 0.8558, -0.0337, -0.3399, 0.9398, 0.002818, -0.2181, 0.9759, -0.1114, -0.2111, 0.9711, -0.2089, -0.3336, 0.9193, 0.2473, 0.3172, 0.9155, 0.132, 0.1759, 0.9755, 0.2895, 0.02448, 0.9569, 0.2737, 0.1046, 0.9561, -0.2089, -0.3336, 0.9193, -0.1114, -0.2111, 0.9711, -0.119, -0.2294, 0.966, -0.1488, -0.3944, 0.9068, 0.2737, 0.1046, 0.9561, 0.2895, 0.02448, 0.9569, 0.1946, 0.1528, 0.9689, 0.2297, 0.2054, 0.9513, 0.2171, -0.183, 0.9588, 0.02278, -0.04159, 0.9989, 0.03069, -0.0139, 0.9994, 0.2392, -0.1319, 0.962, -0.1896, -0.05658, 0.9802, -0.02428, -0.01946, 0.9995, -0.1339, -0.1137, 0.9844, 0.04848, 0.1706, 0.9842, 0.009988, 0.03454, 0.9994, 0.01481, 0.03723, 0.9992, 0.0518, 0.2353, 0.9705, 0.2059, 0.03024, 0.9781, 0.02654, -0.01027, 0.9996, 0.02278, -0.04159, 0.9989, 0.2171, -0.183, 0.9588, -0.1264, -0.1278, 0.9837, -0.008305, -0.01744, 0.9998, -0.02428, -0.01946, 0.9995, -0.1896, -0.05658, 0.9802, 0.04936, 0.2722, 0.961, 0.00843, 0.04126, 0.9991, 0.02654, -0.01027, 0.9996, 0.2059, 0.03024, 0.9781, 0.04387, -0.3155, 0.9479, 0.01089, -0.03102, 0.9995, -0.008305, -0.01744, 0.9998, -0.1264, -0.1278, 0.9837, 0.1628, 0.1433, 0.9762, 0.02434, 0.02502, 0.9994, 0.00843, 0.04126, 0.9991, 0.04936, 0.2722, 0.961, -0.1788, -0.2621, 0.9483, -0.008388, -0.03003, 0.9995, 0.01089, -0.03102, 0.9995, 0.04387, -0.3155, 0.9479, 0.0518, 0.2353, 0.9705, 0.01481, 0.03723, 0.9992, -0.00549, 0.02641, 0.9996, -0.06635, 0.1394, 0.988, 0.2238, 0.02347, 0.9744, 0.0349, 0.01435, 0.9993, 0.02434, 0.02502, 0.9994, 0.1628, 0.1433, 0.9762, -0.08977, -0.2326, 0.9684, 0.0005743, -0.03459, 0.9994, -0.008388, -0.03003, 0.9995, -0.1788, -0.2621, 0.9483, 0.0621, 0.1533, 0.9862, 0.0349, 0.01435, 0.9993, 0.2238, 0.02347, 0.9744, 0.04402, -0.2441, 0.9688, 0.01631, -0.03191, 0.9994, 0.0005743, -0.03459, 0.9994, -0.08977, -0.2326, 0.9684, 0.01262, 0.1448, 0.9894, 0.01527, 0.0218, 0.9996, 0.0349, 0.01435, 0.9993, 0.0621, 0.1533, 0.9862, -0.04657, -0.2351, 0.9709, 0.03593, -0.047, 0.9982, 0.01631, -0.03191, 0.9994, 0.04402, -0.2441, 0.9688, -0.08913, 0.1223, 0.9885, -0.02532, 0.04062, 0.9989, 0.009988, 0.03454, 0.9994, 0.04848, 0.1706, 0.9842, -0.05649, 0.1948, 0.9792, 0.001133, 0.01817, 0.9998, 0.01527, 0.0218, 0.9996, 0.01262, 0.1448, 0.9894, -0.1399, 0.03634, 0.9895, -0.03709, -0.01195, 0.9992, -0.02532, 0.04062, 0.9989, -0.08913, 0.1223, 0.9885, -0.06635, 0.1394, 0.988, -0.00549, 0.02641, 0.9996, 0.001133, 0.01817, 0.9998, -0.05649, 0.1948, 0.9792, 0.05682, -0.1578, 0.9858, 0.03593, -0.047, 0.9982, -0.04657, -0.2351, 0.9709, -0.3979, -0.4286, 0.8112, -0.03709, -0.01195, 0.9992, -0.1399, 0.03634, 0.9895, 0.1684, -0.04212, 0.9848, 0.04667, -0.02244, 0.9987, 0.03593, -0.047, 0.9982, 0.05682, -0.1578, 0.9858, -0.2677, -0.09141, 0.9592, -0.02531, -0.01844, 0.9995, -0.03709, -0.01195, 0.9992, -0.3979, -0.4286, 0.8112, 0.2268, -0.2981, 0.9272, 0.02052, -0.01926, 0.9996, 0.04667, -0.02244, 0.9987, 0.1684, -0.04212, 0.9848, -0.1406, 0.4167, 0.8981, 0.001363, 0.02886, 0.9996, -0.02531, -0.01844, 0.9995, -0.2677, -0.09141, 0.9592, 0.1802, -0.1491, 0.9723, 0.03444, -0.02302, 0.9991, 0.02052, -0.01926, 0.9996, 0.2268, -0.2981, 0.9272, -0.1562, 0.01955, 0.9875, -0.01371, -0.001343, 0.9999, 0.001363, 0.02886, 0.9996, -0.1406, 0.4167, 0.8981, 0.2392, -0.1319, 0.962, 0.03069, -0.0139, 0.9994, 0.03444, -0.02302, 0.9991, 0.1802, -0.1491, 0.9723, -0.1339, -0.1137, 0.9844, -0.02428, -0.01946, 0.9995, -0.01371, -0.001343, 0.9999, -0.1562, 0.01955, 0.9875, 0.01481, 0.03723, 0.9992, 0.009988, 0.03454, 0.9994, -0.02532, 0.04062, 0.9989, -0.03709, -0.01195, 0.9992, -0.02531, -0.01844, 0.9995, 0.001363, 0.02886, 0.9996, -0.01371, -0.001343, 0.9999, -0.02428, -0.01946, 0.9995, -0.008305, -0.01744, 0.9998, 0.01089, -0.03102, 0.9995, -0.008388, -0.03003, 0.9995, 0.0005743, -0.03459, 0.9994, 0.01631, -0.03191, 0.9994, 0.03593, -0.047, 0.9982, 0.04667, -0.02244, 0.9987, 0.02052, -0.01926, 0.9996, 0.03444, -0.02302, 0.9991, 0.03069, -0.0139, 0.9994, 0.02278, -0.04159, 0.9989, 0.02654, -0.01027, 0.9996, 0.00843, 0.04126, 0.9991, 0.02434, 0.02502, 0.9994, 0.0349, 0.01435, 0.9993, 0.01527, 0.0218, 0.9996, 0.001133, 0.01817, 0.9998, -0.00549, 0.02641, 0.9996])] * 3)])

# ---- objects
ob_circle = bpy.data.objects.new('Circle', me_circle)

# ---- transforms, parenting, visibility, modifiers, constraints
ob_circle.location = (0.0, 0.0, 0.0)

# ---- collection membership
col_collection.objects.link(ob_circle)

# ---- scene / render settings (as saved in the file)
scene.frame_start = 1; scene.frame_end = 250; scene.frame_set(2)
scene.render.engine = 'BLENDER_EEVEE_NEXT'
scene.cycles.sampling_pattern = 'TABULATED_SOBOL'
bpy.context.view_layer.update()

# ---- added for rendering (the .blend has no active camera and no usable light): camera, sun
cam_auto = bpy.data.cameras.new('AutoCamera')
cam_auto.lens = 50.0
cam_auto.sensor_width = 36.0
cam_auto.clip_end = 1000.0
ob_auto_camera = bpy.data.objects.new('AutoCamera', cam_auto)
scene.collection.objects.link(ob_auto_camera)
ob_auto_camera.location = (2.83211, -3.37183, 2.35208)
ob_auto_camera.rotation_euler = (1.09748, -7.21219e-08, 0.694738)
scene.camera = ob_auto_camera
light_auto_sun = bpy.data.lights.new('AutoSun', 'SUN')
light_auto_sun.energy = 3.0
light_auto_sun.angle = 0.0523599
ob_auto_sun = bpy.data.objects.new('AutoSun', light_auto_sun)
scene.collection.objects.link(ob_auto_sun)
ob_auto_sun.rotation_euler = (0.872665, 0.174533, 0.523599)
bpy.context.view_layer.update()
